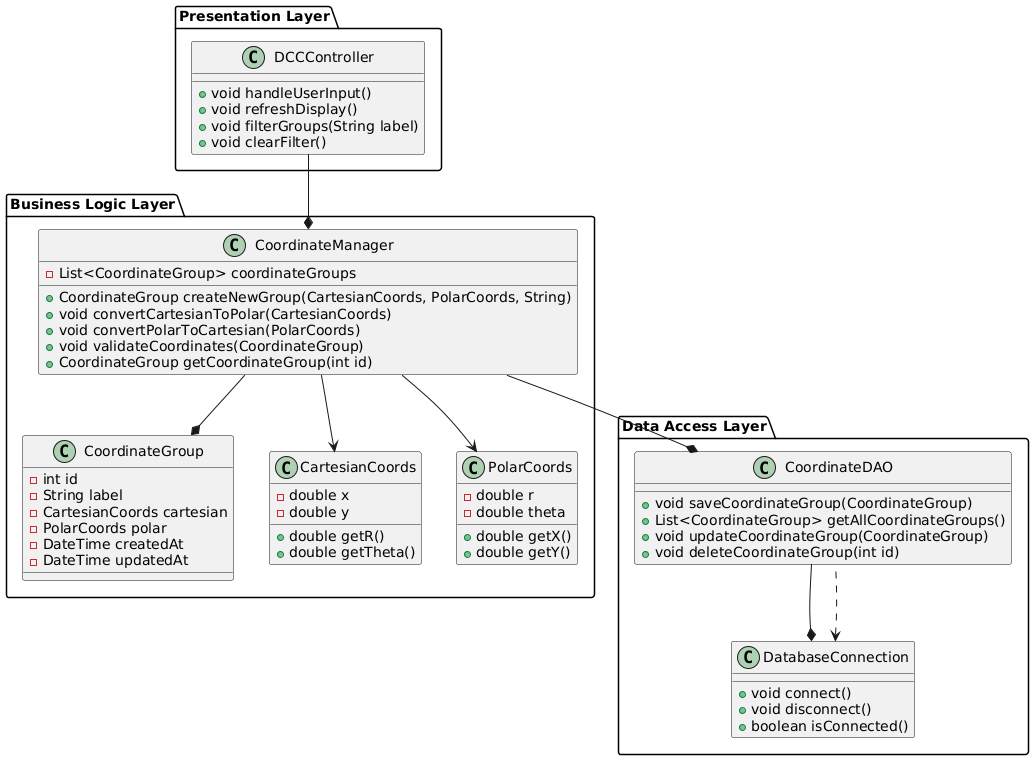

The diagram above was rendered by PlantUML. Its source (embedded in the PNG):
@startuml DCC_Application_Class_Diagram

' Packages
package "Presentation Layer" {
    class DCCController {
        + void handleUserInput()
        + void refreshDisplay()
        + void filterGroups(String label)
        + void clearFilter()
    }
}

package "Business Logic Layer" {
    class CoordinateManager {
        - List<CoordinateGroup> coordinateGroups
        + CoordinateGroup createNewGroup(CartesianCoords, PolarCoords, String)
        + void convertCartesianToPolar(CartesianCoords)
        + void convertPolarToCartesian(PolarCoords)
        + void validateCoordinates(CoordinateGroup)
        + CoordinateGroup getCoordinateGroup(int id)
    }

    class CoordinateGroup {
        - int id
        - String label
        - CartesianCoords cartesian
        - PolarCoords polar
        - DateTime createdAt
        - DateTime updatedAt
    }

    class CartesianCoords {
        - double x
        - double y
        + double getR()
        + double getTheta()
    }

    class PolarCoords {
        - double r
        - double theta
        + double getX()
        + double getY()
    }
}

package "Data Access Layer" {
    class CoordinateDAO {
        + void saveCoordinateGroup(CoordinateGroup)
        + List<CoordinateGroup> getAllCoordinateGroups()
        + void updateCoordinateGroup(CoordinateGroup)
        + void deleteCoordinateGroup(int id)
    }

    class DatabaseConnection {
        + void connect()
        + void disconnect()
        + boolean isConnected()
    }
}

' Associations
DCCController --* CoordinateManager
CoordinateManager --* CoordinateDAO
CoordinateDAO --* DatabaseConnection

CoordinateManager --* CoordinateGroup
CoordinateManager --> CartesianCoords
CoordinateManager --> PolarCoords

DatabaseConnection <.. CoordinateDAO

@enduml